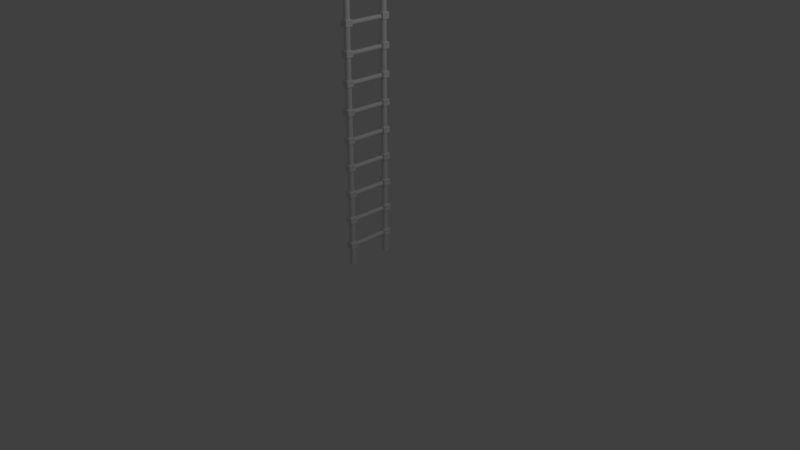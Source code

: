 # Source: scale.blend  (saved by Blender 2.79.0; exported with 4.5.12 LTS)
import bpy
from mathutils import Matrix  # noqa: F401  (used for matrix-valued properties, if any)

bpy.ops.wm.read_factory_settings(use_empty=True)
scene = bpy.context.scene
scene.name = 'Scene'

# ---- collections
col_collection_1 = bpy.data.collections.new('Collection 1'); scene.collection.children.link(col_collection_1)

# ---- world
world_world = bpy.data.worlds.new('World'); scene.world = world_world
world_world.color = (0.05088, 0.05088, 0.05088)
world_world.use_sun_shadow = False
world_world.sun_shadow_jitter_overblur = 0.0
world_world.cycles.sampling_method = 'MANUAL'

# ---- cameras
cam_camera = bpy.data.cameras.new('Camera')
cam_camera.clip_end = 100.0
cam_camera.lens = 35.0
cam_camera.sensor_width = 32.0
cam_camera.sensor_height = 18.0
cam_camera.ortho_scale = 7.314
cam_camera.dof.focus_distance = 0.0
cam_camera.dof.aperture_fstop = 128.0

# ---- lights
light_lamp = bpy.data.lights.new('Lamp', 'POINT')
light_lamp.transmission_factor = 0.0
light_lamp.cutoff_distance = 30.0
light_lamp.energy = 100.0
light_lamp.shadow_buffer_clip_start = 1.001
light_lamp.shadow_soft_size = 0.1
light_lamp.shadow_maximum_resolution = 0.006
light_lamp.use_absolute_resolution = True

# ---- meshes
me_cylinder = bpy.data.meshes.new('Cylinder')
me_cylinder.from_pydata([(0.0, -6.352, -1.0), (0.0, -6.352, 8.293), (0.1951, -6.372, -1.0), (0.1951, -6.372, 8.293), (0.3827, -6.429, -1.0), (0.3827, -6.429, 8.293), (0.5556, -6.521, -1.0), (0.5556, -6.521, 8.293), (0.7071, -6.645, -1.0), (0.7071, -6.645, 8.293), (0.8315, -6.797, -1.0), (0.8315, -6.797, 8.293), (0.9239, -6.97, -1.0), (0.9239, -6.97, 8.293), (0.9808, -7.157, -1.0), (0.9808, -7.157, 8.293), (1.0, -7.352, -1.0), (1.0, -7.352, 8.293), (0.9808, -7.548, -1.0), (0.9808, -7.548, 8.293), (0.9239, -7.735, -1.0), (0.9239, -7.735, 8.293), (0.8315, -7.908, -1.0), (0.8315, -7.908, 8.293), (0.7071, -8.06, -1.0), (0.7071, -8.06, 8.293), (0.5556, -8.184, -1.0), (0.5556, -8.184, 8.293), (0.3827, -8.276, -1.0), (0.3827, -8.276, 8.293), (0.1951, -8.333, -1.0), (0.1951, -8.333, 8.293), (-3.258e-07, -8.352, -1.0), (-3.258e-07, -8.352, 8.293), (-0.1951, -8.333, -1.0), (-0.1951, -8.333, 8.293), (-0.3827, -8.276, -1.0), (-0.3827, -8.276, 8.293), (-0.5556, -8.184, -1.0), (-0.5556, -8.184, 8.293), (-0.7071, -8.06, -1.0), (-0.7071, -8.06, 8.293), (-0.8315, -7.908, -1.0), (-0.8315, -7.908, 8.293), (-0.9239, -7.735, -1.0), (-0.9239, -7.735, 8.293), (-0.9808, -7.548, -1.0), (-0.9808, -7.548, 8.293), (-1.0, -7.352, -1.0), (-1.0, -7.352, 8.293), (-0.9808, -7.157, -1.0), (-0.9808, -7.157, 8.293), (-0.9239, -6.97, -1.0), (-0.9239, -6.97, 8.293), (-0.8315, -6.797, -1.0), (-0.8315, -6.797, 8.293), (-0.7071, -6.645, -1.0), (-0.7071, -6.645, 8.293), (-0.5556, -6.521, -1.0), (-0.5556, -6.521, 8.293), (-0.3827, -6.429, -1.0), (-0.3827, -6.429, 8.293), (-0.1951, -6.372, -1.0), (-0.1951, -6.372, 8.293), (1.583e-08, 0.0, 6.741), (1.583e-08, -6.635, 6.741), (0.1452, 0.0, 6.726), (0.1452, -6.635, 6.726), (0.2849, 0.0, 6.684), (0.2849, -6.635, 6.684), (0.4136, 0.0, 6.615), (0.4136, -6.635, 6.615), (0.5264, 0.0, 6.523), (0.5264, -6.635, 6.523), (0.6189, 0.0, 6.41), (0.6189, -6.635, 6.41), (0.6877, 0.0, 6.281), (0.6877, -6.635, 6.281), (0.7301, 0.0, 6.142), (0.7301, -6.635, 6.142), (0.7444, 0.0, 5.996), (0.7444, -6.635, 5.996), (0.7301, 0.0, 5.851), (0.7301, -6.635, 5.851), (0.6877, 0.0, 5.711), (0.6877, -6.635, 5.711), (0.6189, 0.0, 5.583), (0.6189, -6.635, 5.583), (0.5264, 0.0, 5.47), (0.5264, -6.635, 5.47), (0.4136, 0.0, 5.377), (0.4136, -6.635, 5.377), (0.2849, 0.0, 5.309), (0.2849, -6.635, 5.309), (0.1452, 0.0, 5.266), (0.1452, -6.635, 5.266), (-2.267e-07, 0.0, 5.252), (-2.267e-07, -6.635, 5.252), (-0.1452, 0.0, 5.266), (-0.1452, -6.635, 5.266), (-0.2849, 0.0, 5.309), (-0.2849, -6.635, 5.309), (-0.4136, 0.0, 5.377), (-0.4136, -6.635, 5.377), (-0.5264, 0.0, 5.47), (-0.5264, -6.635, 5.47), (-0.6189, 0.0, 5.583), (-0.6189, -6.635, 5.583), (-0.6877, 0.0, 5.711), (-0.6877, -6.635, 5.711), (-0.7301, 0.0, 5.851), (-0.7301, -6.635, 5.851), (-0.7444, 0.0, 5.996), (-0.7444, -6.635, 5.996), (-0.7301, 0.0, 6.142), (-0.7301, -6.635, 6.142), (-0.6877, 0.0, 6.281), (-0.6877, -6.635, 6.281), (-0.6189, 0.0, 6.41), (-0.6189, -6.635, 6.41), (-0.5264, 0.0, 6.523), (-0.5264, -6.635, 6.523), (-0.4136, 0.0, 6.615), (-0.4136, -6.635, 6.615), (-0.2849, 0.0, 6.684), (-0.2849, -6.635, 6.684), (-0.1452, 0.0, 6.726), (-0.1452, -6.635, 6.726), (-1.027, -8.429, 7.372), (-1.241, -8.642, 7.158), (-1.027, -6.376, 7.372), (-1.241, -6.163, 7.158), (1.042, -8.429, 7.372), (1.256, -8.642, 7.158), (1.042, -6.376, 7.372), (1.256, -6.163, 7.158), (-0.9194, -8.323, 4.875), (-1.241, -8.642, 5.197), (-1.241, -6.163, 5.197), (-0.9194, -6.483, 4.875), (1.256, -8.642, 5.197), (0.9346, -8.323, 4.875), (1.256, -6.163, 5.197), (0.9346, -6.483, 4.875), (1.256, -8.038, 6.679), (1.256, -6.768, 6.679), (1.256, -6.768, 5.675), (1.256, -8.038, 5.675), (1.194, -7.895, 6.567), (1.194, -6.91, 6.567), (1.194, -6.91, 5.787), (1.194, -7.895, 5.787)], [], [(0, 1, 3, 2), (2, 3, 5, 4), (4, 5, 7, 6), (6, 7, 9, 8), (8, 9, 11, 10), (10, 11, 13, 12), (12, 13, 15, 14), (14, 15, 17, 16), (16, 17, 19, 18), (18, 19, 21, 20), (20, 21, 23, 22), (22, 23, 25, 24), (24, 25, 27, 26), (26, 27, 29, 28), (28, 29, 31, 30), (30, 31, 33, 32), (32, 33, 35, 34), (34, 35, 37, 36), (36, 37, 39, 38), (38, 39, 41, 40), (40, 41, 43, 42), (42, 43, 45, 44), (44, 45, 47, 46), (46, 47, 49, 48), (48, 49, 51, 50), (50, 51, 53, 52), (52, 53, 55, 54), (54, 55, 57, 56), (56, 57, 59, 58), (58, 59, 61, 60), (3, 1, 63, 61, 59, 57, 55, 53, 51, 49, 47, 45, 43, 41, 39, 37, 35, 33, 31, 29, 27, 25, 23, 21, 19, 17, 15, 13, 11, 9, 7, 5), (60, 61, 63, 62), (62, 63, 1, 0), (0, 2, 4, 6, 8, 10, 12, 14, 16, 18, 20, 22, 24, 26, 28, 30, 32, 34, 36, 38, 40, 42, 44, 46, 48, 50, 52, 54, 56, 58, 60, 62), (64, 65, 67, 66), (66, 67, 69, 68), (68, 69, 71, 70), (70, 71, 73, 72), (72, 73, 75, 74), (74, 75, 77, 76), (76, 77, 79, 78), (78, 79, 81, 80), (80, 81, 83, 82), (82, 83, 85, 84), (84, 85, 87, 86), (86, 87, 89, 88), (88, 89, 91, 90), (90, 91, 93, 92), (92, 93, 95, 94), (94, 95, 97, 96), (96, 97, 99, 98), (98, 99, 101, 100), (100, 101, 103, 102), (102, 103, 105, 104), (104, 105, 107, 106), (106, 107, 109, 108), (108, 109, 111, 110), (110, 111, 113, 112), (112, 113, 115, 114), (114, 115, 117, 116), (116, 117, 119, 118), (118, 119, 121, 120), (120, 121, 123, 122), (122, 123, 125, 124), (67, 65, 127, 125, 123, 121, 119, 117, 115, 113, 111, 109, 107, 105, 103, 101, 99, 97, 95, 93, 91, 89, 87, 85, 83, 81, 79, 77, 75, 73, 71, 69), (124, 125, 127, 126), (126, 127, 65, 64), (64, 66, 68, 70, 72, 74, 76, 78, 80, 82, 84, 86, 88, 90, 92, 94, 96, 98, 100, 102, 104, 106, 108, 110, 112, 114, 116, 118, 120, 122, 124, 126), (134, 130, 128, 132), (138, 131, 135, 142), (140, 133, 129, 137), (135, 133, 144, 145), (128, 130, 131, 129), (130, 134, 135, 131), (134, 132, 133, 135), (132, 128, 129, 133), (137, 129, 131, 138), (139, 136, 137, 138), (143, 139, 138, 142), (141, 143, 142, 140), (136, 141, 140, 137), (139, 143, 141, 136), (146, 145, 149, 150), (142, 135, 145, 146), (140, 142, 146, 147), (133, 140, 147, 144), (150, 149, 148, 151), (147, 146, 150, 151), (144, 147, 151, 148), (145, 144, 148, 149)])
me_cylinder.use_remesh_preserve_volume = False
me_cylinder.use_remesh_preserve_attributes = False
me_cylinder.use_mirror_vertex_groups = False
me_cylinder.update()

# ---- objects
ob_cylinder = bpy.data.objects.new('Cylinder', me_cylinder)
ob_lamp = bpy.data.objects.new('Lamp', light_lamp)
ob_camera = bpy.data.objects.new('Camera', cam_camera)

# ---- transforms, parenting, visibility, modifiers, constraints
ob_cylinder.location = (0.0, 0.002901, 0.0)
ob_cylinder.scale = (0.03749, 0.03749, 0.03749)
ob_cylinder.lineart.crease_threshold = 0.0
_m = ob_cylinder.modifiers.new('Array', 'ARRAY')
_m.count = 10
_m.constant_offset_displace = (0.0, 0.0, 0.0)
_m.relative_offset_displace = (0.0, 0.0, 1.0)
_m = ob_cylinder.modifiers.new('Mirror', 'MIRROR')
_m.use_axis = (False, True, False)
_m.use_clip = True
ob_lamp.location = (4.076, 1.005, 5.904)
ob_lamp.rotation_euler = (0.6503, 0.05522, 1.866)
ob_lamp.lock_rotations_4d = False
ob_lamp.empty_display_type = 'ARROWS'
ob_lamp.color = (0.0, 0.0, 0.0, 0.0)
ob_lamp.lineart.crease_threshold = 0.0
ob_camera.location = (7.481, -6.508, 5.344)
ob_camera.rotation_euler = (1.109, 0.0, 0.8149)
ob_camera.lock_rotations_4d = False
ob_camera.empty_display_type = 'ARROWS'
ob_camera.color = (0.0, 0.0, 0.0, 0.0)
ob_camera.display_type = 'WIRE'
ob_camera.lineart.crease_threshold = 0.0

# ---- collection membership
col_collection_1.objects.link(ob_cylinder)
col_collection_1.objects.link(ob_lamp)
col_collection_1.objects.link(ob_camera)

# ---- scene / render settings (as saved in the file)
scene.camera = ob_camera
scene.frame_start = 1; scene.frame_end = 250; scene.frame_set(1)
scene.render.engine = 'BLENDER_EEVEE_NEXT'
scene.render.resolution_percentage = 50
scene.render.dither_intensity = 0.0
scene.cycles.use_denoising = False
scene.cycles.samples = 128
scene.cycles.sampling_pattern = 'TABULATED_SOBOL'
scene.cycles.use_adaptive_sampling = False
scene.cycles.use_light_tree = False
scene.cycles.blur_glossy = 0.0
scene.cycles.sample_clamp_indirect = 0.0
scene.view_settings.view_transform = 'Standard'
bpy.context.view_layer.update()
